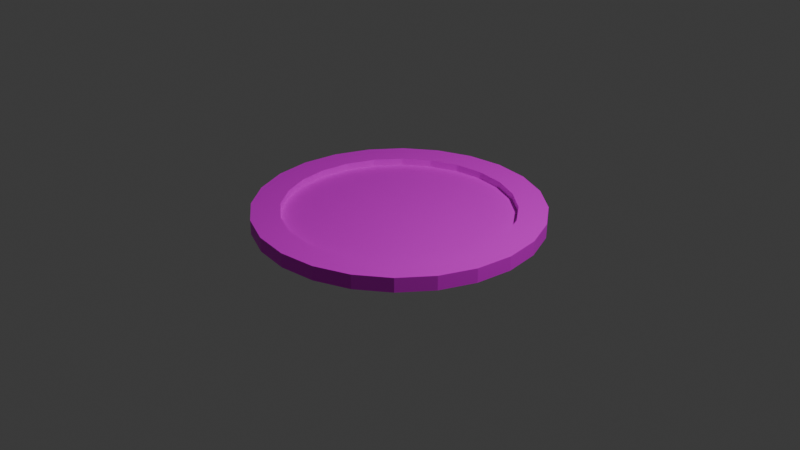 # Source: Switch.blend  (saved by Blender 4.0.36; exported with 4.5.12 LTS)
import bpy
from mathutils import Matrix  # noqa: F401  (used for matrix-valued properties, if any)

bpy.ops.wm.read_factory_settings(use_empty=True)
scene = bpy.context.scene
scene.name = 'Scene'

# ---- collections
col_collection = bpy.data.collections.new('Collection'); scene.collection.children.link(col_collection)

# ---- images (referenced by path relative to the original .blend; pixels are not part of the script)
import os
ASSET_DIR = os.environ.get("B2B_ASSET_DIR", "")  # directory of the original .blend (textures are referenced by path, not embedded)
HERE = os.path.dirname(os.path.abspath(__file__))  # packed textures are extracted next to this script under _unpacked/

def load_image(name, relpath, width, height, colorspace="sRGB"):
    """Load a texture the original file referenced (path relative to the .blend, or extracted next to this script)."""
    p = next((c for c in (os.path.join(HERE, relpath), os.path.join(ASSET_DIR, relpath)) if relpath and os.path.exists(c)), "")
    if p:
        img = bpy.data.images.load(p, check_existing=True)
        img.name = name
    else:  # same state as the original file: an image datablock whose file is absent (Cycles renders it pink)
        img = bpy.data.images.new(name, width, height)
        img.source = "FILE"
        img.filepath = "//" + (relpath or name)
    img.colorspace_settings.name = colorspace
    return img
img_texture_png = load_image('Texture.png', 'Texture.png', 1024, 1024, 'sRGB')

# ---- materials (node trees are filled in below, after node groups)
mat_material = bpy.data.materials.new('Material')
mat_material.use_transparent_shadow = False

# ---- material node trees
mat_material.use_nodes = True; mat_material.node_tree.nodes.clear()
_N = mat_material.node_tree.nodes; _L = mat_material.node_tree.links
n0 = _N.new('ShaderNodeBsdfPrincipled'); n0.name = 'プリンシプルBSDF'; n0.location = (10, 300)
n0.inputs[3].default_value = 1.45
n1 = _N.new('ShaderNodeOutputMaterial'); n1.name = 'マテリアル出力'; n1.location = (300, 300)
n2 = _N.new('ShaderNodeTexImage'); n2.name = '画像テクスチャ'; n2.location = (-280, 280)
n2.image = img_texture_png
_L.new(n0.outputs[0], n1.inputs[0])
_L.new(n2.outputs[0], n0.inputs[0])
n1.is_active_output = True

# ---- world
world_world = bpy.data.worlds.new('World'); scene.world = world_world
world_world.use_nodes = True; world_world.node_tree.nodes.clear()
_N = world_world.node_tree.nodes; _L = world_world.node_tree.links
n0 = _N.new('ShaderNodeOutputWorld'); n0.name = 'World Output'; n0.location = (300, 300)
n1 = _N.new('ShaderNodeBackground'); n1.name = 'Background'; n1.location = (10, 300)
n1.inputs[0].default_value = (0.05088, 0.05088, 0.05088, 1.0)
_L.new(n1.outputs[0], n0.inputs[0])
n0.is_active_output = True
world_world.color = (0.05088, 0.05088, 0.05088)
world_world.use_sun_shadow = False
world_world.sun_shadow_jitter_overblur = 0.0

# ---- cameras
cam_camera = bpy.data.cameras.new('Camera')
cam_camera.clip_end = 100.0
cam_camera.ortho_scale = 7.314

# ---- lights
light_light = bpy.data.lights.new('Light', 'POINT')
light_light.transmission_factor = 0.0
light_light.use_soft_falloff = False
light_light.energy = 1000.0
light_light.shadow_soft_size = 0.1
light_light.shadow_maximum_resolution = 0.006
light_light.use_absolute_resolution = True

# ---- meshes
me_x = bpy.data.meshes.new('円柱')
me_x.from_pydata([(1.5, -6.557e-08, 0.0), (1.2, -5.245e-08, 0.075), (1.5, -6.557e-08, 0.15), (1.449, -0.3882, 0.0), (1.159, -0.3106, 0.075), (1.449, -0.3882, 0.15), (1.299, -0.75, 0.0), (1.039, -0.6, 0.075), (1.299, -0.75, 0.15), (1.061, -1.061, 0.0), (0.8485, -0.8485, 0.075), (1.061, -1.061, 0.15), (0.75, -1.299, 0.0), (0.6, -1.039, 0.075), (0.75, -1.299, 0.15), (0.3882, -1.449, 0.0), (0.3106, -1.159, 0.075), (0.3882, -1.449, 0.15), (-6.557e-08, -1.5, 0.0), (-5.245e-08, -1.2, 0.075), (-6.557e-08, -1.5, 0.15), (-0.3106, -1.159, 0.075), (-0.3882, -1.449, 0.0), (-0.3882, -1.449, 0.15), (-0.75, -1.299, 0.0), (-0.6, -1.039, 0.075), (-0.75, -1.299, 0.15), (-1.061, -1.061, 0.0), (-0.8485, -0.8485, 0.075), (-1.061, -1.061, 0.15), (-1.299, -0.75, 0.0), (-1.039, -0.6, 0.075), (-1.299, -0.75, 0.15), (-1.449, -0.3882, 0.0), (-1.159, -0.3106, 0.075), (-1.449, -0.3882, 0.15), (-1.5, 6.557e-08, 0.0), (-1.2, 5.245e-08, 0.075), (-1.5, 6.557e-08, 0.15), (-1.449, 0.3882, 0.0), (-1.159, 0.3106, 0.075), (-1.449, 0.3882, 0.15), (-1.039, 0.6, 0.075), (-1.299, 0.75, 0.0), (-1.299, 0.75, 0.15), (-1.061, 1.061, 0.0), (-0.8485, 0.8485, 0.075), (-1.061, 1.061, 0.15), (-0.75, 1.299, 0.0), (-0.6, 1.039, 0.075), (-0.75, 1.299, 0.15), (-0.3882, 1.449, 0.0), (-0.3106, 1.159, 0.075), (-0.3882, 1.449, 0.15), (6.557e-08, 1.5, 0.0), (5.245e-08, 1.2, 0.075), (6.557e-08, 1.5, 0.15), (0.3882, 1.449, 0.0), (0.3106, 1.159, 0.075), (0.3882, 1.449, 0.15), (0.75, 1.299, 0.0), (0.6, 1.039, 0.075), (0.75, 1.299, 0.15), (1.061, 1.061, 0.0), (0.8485, 0.8485, 0.075), (1.061, 1.061, 0.15), (1.299, 0.75, 0.0), (1.039, 0.6, 0.075), (1.299, 0.75, 0.15), (1.449, 0.3882, 0.0), (1.159, 0.3106, 0.075), (1.449, 0.3882, 0.15), (0.3106, 1.159, 0.15), (0.8485, 0.8485, 0.15), (0.6, 1.039, 0.15), (1.159, 0.3106, 0.15), (1.039, 0.6, 0.15), (1.159, -0.3106, 0.15), (1.2, -5.245e-08, 0.15), (-0.3106, 1.159, 0.15), (-0.8485, 0.8485, 0.15), (-0.6, 1.039, 0.15), (-1.159, 0.3106, 0.15), (-1.159, -0.3106, 0.15), (-1.2, 5.245e-08, 0.15), (-1.039, 0.6, 0.15), (0.8485, -0.8485, 0.15), (-0.8485, -0.8485, 0.15), (-5.245e-08, -1.2, 0.15), (0.3106, -1.159, 0.15), (-0.6, -1.039, 0.15), (-0.3106, -1.159, 0.15), (0.6, -1.039, 0.15), (5.245e-08, 1.2, 0.15), (-1.039, -0.6, 0.15), (1.039, -0.6, 0.15)], [], [(0, 2, 5, 3), (3, 5, 8, 6), (6, 8, 11, 9), (9, 11, 14, 12), (12, 14, 17, 15), (15, 17, 20, 18), (18, 20, 23, 22), (22, 23, 26, 24), (24, 26, 29, 27), (27, 29, 32, 30), (30, 32, 35, 33), (33, 35, 38, 36), (36, 38, 41, 39), (39, 41, 44, 43), (43, 44, 47, 45), (45, 47, 50, 48), (48, 50, 53, 51), (51, 53, 56, 54), (54, 56, 59, 57), (57, 59, 62, 60), (60, 62, 65, 63), (63, 65, 68, 66), (88, 20, 17, 14, 11, 8, 5, 2, 71, 68, 65, 62, 59, 56, 93, 72, 74, 73, 76, 75, 78, 77, 95, 86, 92, 89), (93, 56, 53, 50, 47, 44, 41, 38, 35, 32, 29, 26, 23, 20, 88, 91, 90, 87, 94, 83, 84, 82, 85, 80, 81, 79), (66, 68, 71, 69), (69, 71, 2, 0), (78, 1, 4, 77), (77, 4, 7, 95), (95, 7, 10, 86), (10, 13, 92, 86), (13, 16, 89, 92), (16, 19, 88, 89), (19, 21, 91, 88), (21, 25, 90, 91), (25, 28, 87, 90), (28, 31, 94, 87), (31, 34, 83, 94), (34, 37, 84, 83), (37, 40, 82, 84), (40, 42, 85, 82), (42, 46, 80, 85), (80, 46, 49, 81), (81, 49, 52, 79), (79, 52, 55, 93), (93, 55, 58, 72), (72, 58, 61, 74), (74, 61, 64, 73), (73, 64, 67, 76), (76, 67, 70, 75), (75, 70, 1, 78), (67, 64, 61, 58, 55, 52, 49, 46, 42, 40, 37, 34, 31, 28, 25, 21, 19, 16, 13, 10, 7, 4, 1, 70)])
_uv = me_x.uv_layers.new(name='UVマップ')
_uv.uv.foreach_set('vector', [0.08425, 0.764, 0.1046, 0.7511, 0.1412, 0.8003, 0.1222, 0.8157, 0.1222, 0.8157, 0.1412, 0.8003, 0.1835, 0.8454, 0.166, 0.8631, 0.166, 0.8631, 0.1835, 0.8454, 0.2303, 0.8873, 0.2147, 0.9069, 0.2147, 0.9069, 0.2303, 0.8873, 0.2827, 0.923, 0.2695, 0.9444, 0.2695, 0.9444, 0.2827, 0.923, 0.3381, 0.9524, 0.3274, 0.975, 0.3274, 0.975, 0.3381, 0.9524, 0.3977, 0.9759, 0.3881, 0.9999, 0.4029, 9.979e-05, 0.4075, 0.01958, 0.3573, 0.03103, 0.3521, 0.01199, 0.3521, 0.01199, 0.3573, 0.03103, 0.3094, 0.04695, 0.3021, 0.02832, 0.3021, 0.02832, 0.3094, 0.04695, 0.2637, 0.06868, 0.2544, 0.05108, 0.2544, 0.05108, 0.2637, 0.06868, 0.2213, 0.09491, 0.2102, 0.07839, 0.2102, 0.07839, 0.2213, 0.09491, 0.1813, 0.1249, 0.1686, 0.1094, 0.1686, 0.1094, 0.1813, 0.1249, 0.1443, 0.1596, 0.1297, 0.1457, 0.1297, 0.1457, 0.1443, 0.1596, 0.1119, 0.1989, 0.09585, 0.1868, 0.09585, 0.1868, 0.1119, 0.1989, 0.08433, 0.2409, 0.06719, 0.2306, 0.06719, 0.2306, 0.08433, 0.2409, 0.06069, 0.2851, 0.04255, 0.2767, 0.04255, 0.2767, 0.06069, 0.2851, 0.04285, 0.3324, 0.0237, 0.3262, 0.0237, 0.3262, 0.04285, 0.3324, 0.03033, 0.3815, 0.01057, 0.3774, 0.01057, 0.3774, 0.03033, 0.3815, 0.02347, 0.432, 0.003057, 0.4299, 0.003057, 0.4299, 0.02347, 0.432, 0.02123, 0.4841, 9.983e-05, 0.4841, 9.983e-05, 0.4841, 0.02123, 0.4841, 0.02489, 0.5381, 0.003255, 0.5407, 0.003255, 0.5407, 0.02489, 0.5381, 0.03577, 0.5926, 0.01421, 0.5979, 0.01421, 0.5979, 0.03577, 0.5926, 0.05288, 0.6461, 0.03157, 0.6537, 0.4091, 0.9275, 0.3977, 0.9759, 0.3381, 0.9524, 0.2827, 0.923, 0.2303, 0.8873, 0.1835, 0.8454, 0.1412, 0.8003, 0.1046, 0.7511, 0.07532, 0.6991, 0.05288, 0.6461, 0.03577, 0.5926, 0.02489, 0.5381, 0.02123, 0.4841, 0.02347, 0.432, 0.06438, 0.4351, 0.06477, 0.4828, 0.07054, 0.5317, 0.07998, 0.581, 0.09512, 0.6298, 0.1181, 0.6771, 0.147, 0.7231, 0.1798, 0.7677, 0.2179, 0.8092, 0.2625, 0.8456, 0.3096, 0.8789, 0.359, 0.9066, 0.06438, 0.4351, 0.02347, 0.432, 0.03033, 0.3815, 0.04285, 0.3324, 0.06069, 0.2851, 0.08433, 0.2409, 0.1119, 0.1989, 0.1443, 0.1596, 0.1813, 0.1249, 0.2213, 0.09491, 0.2637, 0.06868, 0.3094, 0.04695, 0.3573, 0.03103, 0.4075, 0.01958, 0.4113, 0.05955, 0.3682, 0.07049, 0.3252, 0.08632, 0.2832, 0.1049, 0.2437, 0.1278, 0.2081, 0.1563, 0.1755, 0.1888, 0.1452, 0.2237, 0.119, 0.2614, 0.09925, 0.3023, 0.08267, 0.3447, 0.071, 0.3892, 0.03157, 0.6537, 0.05288, 0.6461, 0.07532, 0.6991, 0.05428, 0.7091, 0.05428, 0.7091, 0.07532, 0.6991, 0.1046, 0.7511, 0.08425, 0.764, 0.147, 0.7231, 0.1575, 0.7159, 0.1897, 0.7594, 0.1798, 0.7677, 0.1798, 0.7677, 0.1897, 0.7594, 0.2269, 0.7994, 0.2179, 0.8092, 0.2179, 0.8092, 0.2269, 0.7994, 0.2707, 0.8347, 0.2625, 0.8456, 0.2707, 0.8347, 0.3168, 0.8677, 0.3096, 0.8789, 0.2625, 0.8456, 0.3168, 0.8677, 0.3647, 0.895, 0.359, 0.9066, 0.3096, 0.8789, 0.3647, 0.895, 0.4139, 0.9161, 0.4091, 0.9275, 0.359, 0.9066, 0.4139, 0.06975, 0.3713, 0.0808, 0.3682, 0.07049, 0.4113, 0.05955, 0.3713, 0.0808, 0.3291, 0.09624, 0.3252, 0.08632, 0.3682, 0.07049, 0.3291, 0.09624, 0.288, 0.1144, 0.2832, 0.1049, 0.3252, 0.08632, 0.288, 0.1144, 0.2497, 0.1366, 0.2437, 0.1278, 0.2832, 0.1049, 0.2497, 0.1366, 0.2152, 0.1643, 0.2081, 0.1563, 0.2437, 0.1278, 0.2152, 0.1643, 0.1833, 0.1962, 0.1755, 0.1888, 0.2081, 0.1563, 0.1833, 0.1962, 0.1536, 0.2303, 0.1452, 0.2237, 0.1755, 0.1888, 0.1536, 0.2303, 0.1282, 0.2668, 0.119, 0.2614, 0.1452, 0.2237, 0.1282, 0.2668, 0.1087, 0.3064, 0.09925, 0.3023, 0.119, 0.2614, 0.09925, 0.3023, 0.1087, 0.3064, 0.09282, 0.3479, 0.08267, 0.3447, 0.08267, 0.3447, 0.09282, 0.3479, 0.08153, 0.3912, 0.071, 0.3892, 0.071, 0.3892, 0.08153, 0.3912, 0.07534, 0.4357, 0.06438, 0.4351, 0.06438, 0.4351, 0.07534, 0.4357, 0.07602, 0.482, 0.06477, 0.4828, 0.06477, 0.4828, 0.07602, 0.482, 0.08195, 0.5298, 0.07054, 0.5317, 0.07054, 0.5317, 0.08195, 0.5298, 0.0914, 0.578, 0.07998, 0.581, 0.07998, 0.581, 0.0914, 0.578, 0.1063, 0.6253, 0.09512, 0.6298, 0.09512, 0.6298, 0.1063, 0.6253, 0.1289, 0.671, 0.1181, 0.6771, 0.1181, 0.6771, 0.1289, 0.671, 0.1575, 0.7159, 0.147, 0.7231, 0.7336, 0.2865, 0.7006, 0.3196, 0.6601, 0.343, 0.615, 0.355, 0.5682, 0.355, 0.5231, 0.343, 0.4826, 0.3196, 0.4496, 0.2865, 0.4262, 0.2461, 0.4141, 0.2009, 0.4141, 0.1542, 0.4262, 0.1091, 0.4496, 0.0686, 0.4826, 0.03556, 0.5231, 0.01219, 0.5682, 9.982e-05, 0.615, 9.981e-05, 0.6601, 0.01219, 0.7006, 0.03556, 0.7336, 0.0686, 0.757, 0.1091, 0.7691, 0.1542, 0.7691, 0.2009, 0.757, 0.2461])
me_x.materials.append(mat_material)
me_x.update()

# ---- objects
ob_light = bpy.data.objects.new('Light', light_light)
ob_camera = bpy.data.objects.new('Camera', cam_camera)
ob_model = bpy.data.objects.new('Model', me_x)

# ---- transforms, parenting, visibility, modifiers, constraints
ob_light.location = (4.076, 1.005, 5.904)
ob_light.rotation_euler = (0.6503, 0.05522, 1.866)
ob_light.lock_rotations_4d = False
ob_light.empty_display_type = 'ARROWS'
ob_light.color = (0.0, 0.0, 0.0, 0.0)
ob_light.lineart.crease_threshold = 0.0
ob_camera.location = (7.359, -6.926, 4.958)
ob_camera.rotation_euler = (1.109, 0.0, 0.8149)
ob_camera.lock_rotations_4d = False
ob_camera.empty_display_type = 'ARROWS'
ob_camera.color = (0.0, 0.0, 0.0, 0.0)
ob_camera.display_type = 'WIRE'
ob_camera.lineart.crease_threshold = 0.0
ob_model.location = (0.0, 0.0, 0.0)

# ---- collection membership
col_collection.objects.link(ob_light)
col_collection.objects.link(ob_camera)
col_collection.objects.link(ob_model)

# ---- scene / render settings (as saved in the file)
scene.camera = ob_camera
scene.frame_start = 1; scene.frame_end = 250; scene.frame_set(1)
scene.render.engine = 'BLENDER_EEVEE_NEXT'
scene.cycles.sampling_pattern = 'TABULATED_SOBOL'
bpy.context.view_layer.update()
